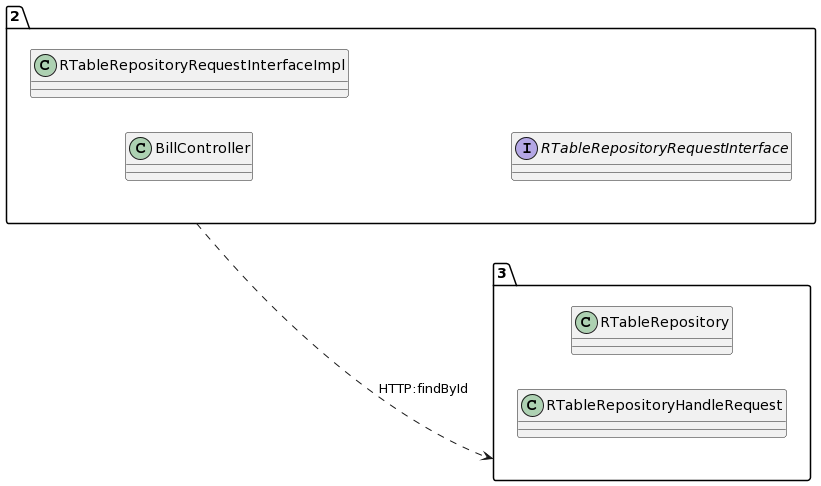

The diagram above was rendered by PlantUML. Its source (embedded in the PNG):
@startuml
allow_mixing
left to right direction
package "2"{
class BillController
class RTableRepositoryRequestInterfaceImpl
interface RTableRepositoryRequestInterface

}
package "3"{
class RTableRepository
class RTableRepositoryHandleRequest

}
"2" ..> "3":HTTP:findById
@enduml